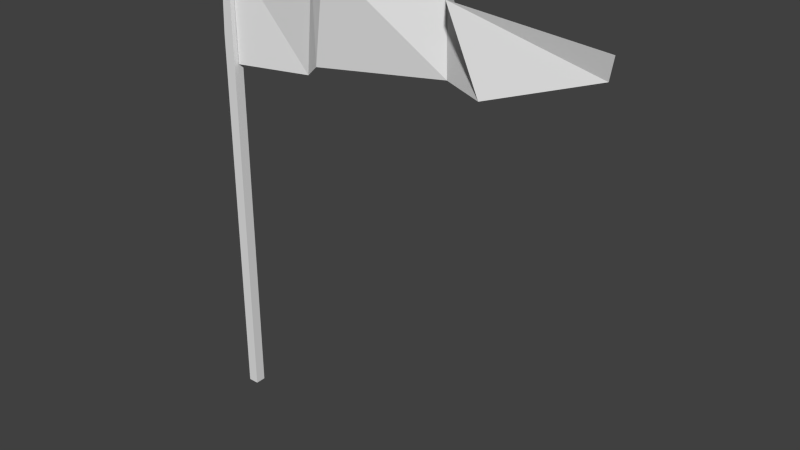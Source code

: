 # Source: flag_3.blend  (saved by Blender 2.72.0; exported with 4.5.12 LTS)
import bpy
from mathutils import Matrix  # noqa: F401  (used for matrix-valued properties, if any)

bpy.ops.wm.read_factory_settings(use_empty=True)
scene = bpy.context.scene
scene.name = 'Scene'

# ---- collections
col_collection_1 = bpy.data.collections.new('Collection 1'); scene.collection.children.link(col_collection_1)

# ---- world
world_world = bpy.data.worlds.new('World'); scene.world = world_world
world_world.color = (0.05088, 0.05088, 0.05088)
world_world.use_sun_shadow = False
world_world.sun_shadow_jitter_overblur = 0.0
world_world.cycles.sampling_method = 'MANUAL'
world_world.cycles.sample_map_resolution = 256

# ---- meshes
me_plane = bpy.data.meshes.new('Plane')
me_plane.from_pydata([(4.634, -1.085, 1.023e-08), (4.634, 0.9465, 6.478e-09), (8.561, -1.054, -0.8483), (9.8, -0.7399, -0.1337), (9.469, 0.9465, -0.367), (19.11, -0.5339, -0.08247), (10.73, 1.185, 0.1681), (23.85, -0.05354, -2.296), (24.25, 0.4155, -1.913), (4.042, -0.543, 0.2771), (4.042, -7.914, 0.2771), (4.613, -7.914, 0.2771), (4.613, 1.239, 0.2771), (4.246, 1.274, 0.2771), (4.042, -0.543, -0.2833), (4.042, -7.914, -0.2833), (4.613, -7.914, -0.2833), (4.613, 1.239, -0.2833), (4.246, 1.274, -0.2833), (17.61, 0.9533, 0.3166), (16.13, 1.147, -1.693), (16.67, -0.5066, -1.125)], [], [(19, 5, 7, 8), (9, 10, 11, 12, 13), (12, 17, 18, 13), (10, 15, 16, 11), (15, 14, 18, 17, 16), (11, 16, 17, 12), (14, 15, 10, 9, 13, 18), (1, 0, 2, 4), (4, 2, 3, 6), (20, 21, 5, 19), (6, 3, 21, 20)])
me_plane.use_remesh_preserve_volume = False
me_plane.use_remesh_preserve_attributes = False
me_plane.use_mirror_vertex_groups = False
me_plane.update()

# ---- objects
ob_plane = bpy.data.objects.new('Plane', me_plane)

# ---- transforms, parenting, visibility, modifiers, constraints
ob_plane.location = (-4.096, 0.0, 21.92)
ob_plane.rotation_euler = (1.571, -0.0, 0.0)
ob_plane.scale = (1.0, 2.768, 1.0)
ob_plane.lineart.crease_threshold = 0.0

# ---- collection membership
col_collection_1.objects.link(ob_plane)

# ---- scene / render settings (as saved in the file)
scene.frame_start = 1; scene.frame_end = 250; scene.frame_set(1)
scene.render.engine = 'BLENDER_EEVEE_NEXT'
scene.render.resolution_percentage = 50
scene.render.dither_intensity = 0.0
scene.cycles.use_denoising = False
scene.cycles.samples = 10
scene.cycles.sampling_pattern = 'TABULATED_SOBOL'
scene.cycles.light_sampling_threshold = 0.0
scene.cycles.use_adaptive_sampling = False
scene.cycles.use_light_tree = False
scene.cycles.blur_glossy = 0.0
scene.cycles.pixel_filter_type = 'GAUSSIAN'
scene.cycles.sample_clamp_indirect = 0.0
scene.view_settings.view_transform = 'Standard'
bpy.context.view_layer.update()

# ---- added for rendering (the .blend has no active camera and no usable light): camera, sun
cam_auto = bpy.data.cameras.new('AutoCamera')
cam_auto.lens = 50.0
cam_auto.sensor_width = 36.0
cam_auto.clip_end = 1000.0
ob_auto_camera = bpy.data.objects.new('AutoCamera', cam_auto)
scene.collection.objects.link(ob_auto_camera)
ob_auto_camera.location = (40.2017, -35.1918, 36.8496)
ob_auto_camera.rotation_euler = (1.09748, -7.21219e-08, 0.694738)
scene.camera = ob_auto_camera
light_auto_sun = bpy.data.lights.new('AutoSun', 'SUN')
light_auto_sun.energy = 3.0
light_auto_sun.angle = 0.0523599
ob_auto_sun = bpy.data.objects.new('AutoSun', light_auto_sun)
scene.collection.objects.link(ob_auto_sun)
ob_auto_sun.rotation_euler = (0.872665, 0.174533, 0.523599)
bpy.context.view_layer.update()
